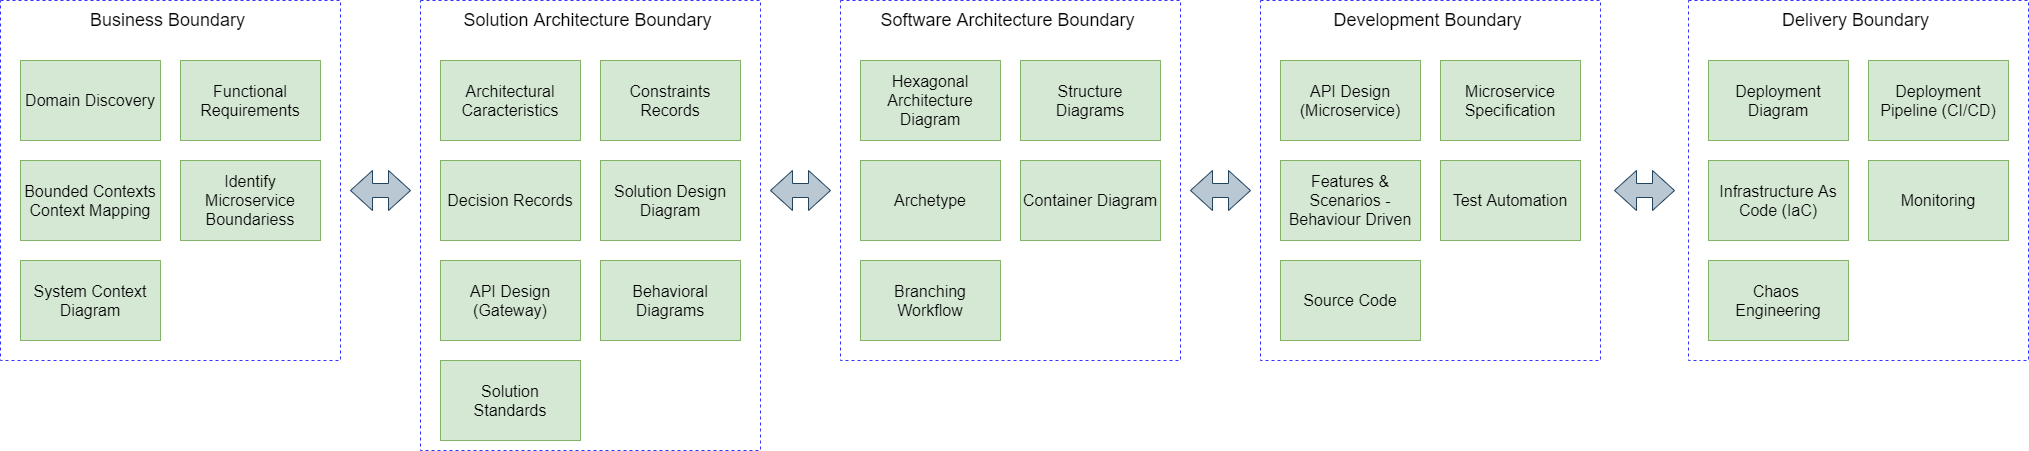

The diagram above was exported from draw.io. Its source (the exported page's mxGraphModel, read from the mxfile embedded in the PNG):
<mxGraphModel dx="1038" dy="607" grid="1" gridSize="10" guides="1" tooltips="1" connect="1" arrows="1" fold="1" page="1" pageScale="1" pageWidth="827" pageHeight="1169" math="0" shadow="0">
  <root>
    <mxCell id="0" />
    <mxCell id="1" parent="0" />
    <mxCell id="v-x4CfVWVhVUCC3SoPK2-30" value="" style="rounded=0;whiteSpace=wrap;html=1;dashed=1;fillColor=none;strokeColor=#3333FF;" parent="1" vertex="1">
      <mxGeometry x="880" y="50" width="340" height="360" as="geometry" />
    </mxCell>
    <mxCell id="v-x4CfVWVhVUCC3SoPK2-1" value="" style="rounded=0;whiteSpace=wrap;html=1;dashed=1;fillColor=none;strokeColor=#3333FF;" parent="1" vertex="1">
      <mxGeometry x="40" y="50" width="340" height="360" as="geometry" />
    </mxCell>
    <mxCell id="v-x4CfVWVhVUCC3SoPK2-2" value="&lt;span style=&quot;font-size: 16px&quot;&gt;Domain Discovery&lt;/span&gt;" style="rounded=0;whiteSpace=wrap;html=1;fillColor=#d5e8d4;strokeColor=#82b366;" parent="1" vertex="1">
      <mxGeometry x="60" y="110" width="140" height="80" as="geometry" />
    </mxCell>
    <mxCell id="v-x4CfVWVhVUCC3SoPK2-3" value="&lt;div&gt;&lt;font style=&quot;font-size: 18px&quot;&gt;Business Boundary&amp;nbsp;&lt;/font&gt;&lt;/div&gt;" style="text;html=1;strokeColor=none;fillColor=none;align=center;verticalAlign=middle;whiteSpace=wrap;rounded=0;dashed=1;" parent="1" vertex="1">
      <mxGeometry x="100" y="50" width="220" height="40" as="geometry" />
    </mxCell>
    <mxCell id="v-x4CfVWVhVUCC3SoPK2-4" value="&lt;span style=&quot;font-size: 16px&quot;&gt;Functional Requirements&lt;/span&gt;" style="rounded=0;whiteSpace=wrap;html=1;fillColor=#d5e8d4;strokeColor=#82b366;" parent="1" vertex="1">
      <mxGeometry x="220" y="110" width="140" height="80" as="geometry" />
    </mxCell>
    <mxCell id="v-x4CfVWVhVUCC3SoPK2-5" value="&lt;span style=&quot;font-size: 16px&quot;&gt;Bounded Contexts&lt;br&gt;Context Mapping&lt;/span&gt;" style="rounded=0;whiteSpace=wrap;html=1;fillColor=#d5e8d4;strokeColor=#82b366;" parent="1" vertex="1">
      <mxGeometry x="60" y="210" width="140" height="80" as="geometry" />
    </mxCell>
    <mxCell id="v-x4CfVWVhVUCC3SoPK2-6" value="&lt;span style=&quot;font-size: 16px&quot;&gt;Identify Microservice Boundariess&lt;/span&gt;" style="rounded=0;whiteSpace=wrap;html=1;fillColor=#d5e8d4;strokeColor=#82b366;" parent="1" vertex="1">
      <mxGeometry x="220" y="210" width="140" height="80" as="geometry" />
    </mxCell>
    <mxCell id="v-x4CfVWVhVUCC3SoPK2-7" value="&lt;span style=&quot;font-size: 16px&quot;&gt;System Context Diagram&lt;/span&gt;" style="rounded=0;whiteSpace=wrap;html=1;fillColor=#d5e8d4;strokeColor=#82b366;" parent="1" vertex="1">
      <mxGeometry x="60" y="310" width="140" height="80" as="geometry" />
    </mxCell>
    <mxCell id="v-x4CfVWVhVUCC3SoPK2-16" value="" style="rounded=0;whiteSpace=wrap;html=1;dashed=1;fillColor=none;strokeColor=#3333FF;" parent="1" vertex="1">
      <mxGeometry x="460" y="50" width="340" height="450" as="geometry" />
    </mxCell>
    <mxCell id="v-x4CfVWVhVUCC3SoPK2-17" value="&lt;span style=&quot;font-size: 16px&quot;&gt;Architectural Caracteristics&lt;/span&gt;" style="rounded=0;whiteSpace=wrap;html=1;fillColor=#d5e8d4;strokeColor=#82b366;" parent="1" vertex="1">
      <mxGeometry x="480" y="110" width="140" height="80" as="geometry" />
    </mxCell>
    <mxCell id="v-x4CfVWVhVUCC3SoPK2-18" value="&lt;div&gt;&lt;font style=&quot;font-size: 18px&quot;&gt;Solution Architecture Boundary&amp;nbsp;&lt;/font&gt;&lt;/div&gt;" style="text;html=1;strokeColor=none;fillColor=none;align=center;verticalAlign=middle;whiteSpace=wrap;rounded=0;dashed=1;" parent="1" vertex="1">
      <mxGeometry x="500" y="50" width="260" height="40" as="geometry" />
    </mxCell>
    <mxCell id="v-x4CfVWVhVUCC3SoPK2-19" value="&lt;span style=&quot;font-size: 16px&quot;&gt;Constraints Records&lt;/span&gt;" style="rounded=0;whiteSpace=wrap;html=1;fillColor=#d5e8d4;strokeColor=#82b366;" parent="1" vertex="1">
      <mxGeometry x="640" y="110" width="140" height="80" as="geometry" />
    </mxCell>
    <mxCell id="v-x4CfVWVhVUCC3SoPK2-20" value="&lt;span style=&quot;font-size: 16px&quot;&gt;Decision Records&lt;/span&gt;" style="rounded=0;whiteSpace=wrap;html=1;fillColor=#d5e8d4;strokeColor=#82b366;" parent="1" vertex="1">
      <mxGeometry x="480" y="210" width="140" height="80" as="geometry" />
    </mxCell>
    <mxCell id="v-x4CfVWVhVUCC3SoPK2-21" value="&lt;span style=&quot;font-size: 16px&quot;&gt;Solution Design Diagram&lt;/span&gt;" style="rounded=0;whiteSpace=wrap;html=1;fillColor=#d5e8d4;strokeColor=#82b366;" parent="1" vertex="1">
      <mxGeometry x="640" y="210" width="140" height="80" as="geometry" />
    </mxCell>
    <mxCell id="v-x4CfVWVhVUCC3SoPK2-22" value="&lt;span style=&quot;font-size: 16px&quot;&gt;Container Diagram&lt;/span&gt;" style="rounded=0;whiteSpace=wrap;html=1;fillColor=#d5e8d4;strokeColor=#82b366;" parent="1" vertex="1">
      <mxGeometry x="1060" y="210" width="140" height="80" as="geometry" />
    </mxCell>
    <mxCell id="v-x4CfVWVhVUCC3SoPK2-23" value="&lt;span style=&quot;font-size: 16px&quot;&gt;Behavioral Diagrams&lt;/span&gt;" style="rounded=0;whiteSpace=wrap;html=1;fillColor=#d5e8d4;strokeColor=#82b366;" parent="1" vertex="1">
      <mxGeometry x="640" y="310" width="140" height="80" as="geometry" />
    </mxCell>
    <mxCell id="v-x4CfVWVhVUCC3SoPK2-24" value="&lt;span style=&quot;font-size: 16px&quot;&gt;Structure&lt;br&gt;Diagrams&lt;/span&gt;" style="rounded=0;whiteSpace=wrap;html=1;fillColor=#d5e8d4;strokeColor=#82b366;" parent="1" vertex="1">
      <mxGeometry x="1060" y="110" width="140" height="80" as="geometry" />
    </mxCell>
    <mxCell id="v-x4CfVWVhVUCC3SoPK2-25" value="&lt;span style=&quot;font-size: 16px&quot;&gt;API Design (Gateway)&lt;/span&gt;" style="rounded=0;whiteSpace=wrap;html=1;fillColor=#d5e8d4;strokeColor=#82b366;" parent="1" vertex="1">
      <mxGeometry x="480" y="310" width="140" height="80" as="geometry" />
    </mxCell>
    <mxCell id="v-x4CfVWVhVUCC3SoPK2-31" value="&lt;span style=&quot;font-size: 16px&quot;&gt;Hexagonal Architecture Diagram&lt;/span&gt;" style="rounded=0;whiteSpace=wrap;html=1;fillColor=#d5e8d4;strokeColor=#82b366;" parent="1" vertex="1">
      <mxGeometry x="900" y="110" width="140" height="80" as="geometry" />
    </mxCell>
    <mxCell id="v-x4CfVWVhVUCC3SoPK2-32" value="&lt;span style=&quot;font-size: 18px&quot;&gt;Software Architecture Boundary&amp;nbsp;&lt;/span&gt;" style="text;html=1;strokeColor=none;fillColor=none;align=center;verticalAlign=middle;whiteSpace=wrap;rounded=0;dashed=1;" parent="1" vertex="1">
      <mxGeometry x="900" y="50" width="300" height="40" as="geometry" />
    </mxCell>
    <mxCell id="v-x4CfVWVhVUCC3SoPK2-33" value="&lt;span style=&quot;font-size: 16px&quot;&gt;Solution&lt;br&gt;Standards&lt;/span&gt;" style="rounded=0;whiteSpace=wrap;html=1;fillColor=#d5e8d4;strokeColor=#82b366;" parent="1" vertex="1">
      <mxGeometry x="480" y="410" width="140" height="80" as="geometry" />
    </mxCell>
    <mxCell id="v-x4CfVWVhVUCC3SoPK2-34" value="&lt;span style=&quot;font-size: 16px&quot;&gt;Archetype&lt;/span&gt;" style="rounded=0;whiteSpace=wrap;html=1;fillColor=#d5e8d4;strokeColor=#82b366;" parent="1" vertex="1">
      <mxGeometry x="900" y="210" width="140" height="80" as="geometry" />
    </mxCell>
    <mxCell id="v-x4CfVWVhVUCC3SoPK2-35" value="&lt;span style=&quot;font-size: 16px&quot;&gt;Branching Workflow&lt;/span&gt;" style="rounded=0;whiteSpace=wrap;html=1;fillColor=#d5e8d4;strokeColor=#82b366;" parent="1" vertex="1">
      <mxGeometry x="900" y="310" width="140" height="80" as="geometry" />
    </mxCell>
    <mxCell id="v-x4CfVWVhVUCC3SoPK2-37" value="" style="rounded=0;whiteSpace=wrap;html=1;dashed=1;fillColor=none;strokeColor=#3333FF;" parent="1" vertex="1">
      <mxGeometry x="1300" y="50" width="340" height="360" as="geometry" />
    </mxCell>
    <mxCell id="v-x4CfVWVhVUCC3SoPK2-38" value="&lt;span style=&quot;font-size: 16px&quot;&gt;API Design (Microservice)&lt;/span&gt;" style="rounded=0;whiteSpace=wrap;html=1;fillColor=#d5e8d4;strokeColor=#82b366;" parent="1" vertex="1">
      <mxGeometry x="1320" y="110" width="140" height="80" as="geometry" />
    </mxCell>
    <mxCell id="v-x4CfVWVhVUCC3SoPK2-39" value="&lt;span style=&quot;font-size: 18px&quot;&gt;Development&amp;nbsp;Boundary&amp;nbsp;&lt;/span&gt;" style="text;html=1;strokeColor=none;fillColor=none;align=center;verticalAlign=middle;whiteSpace=wrap;rounded=0;dashed=1;" parent="1" vertex="1">
      <mxGeometry x="1320" y="50" width="300" height="40" as="geometry" />
    </mxCell>
    <mxCell id="v-x4CfVWVhVUCC3SoPK2-40" value="&lt;span style=&quot;font-size: 16px&quot;&gt;Microservice&lt;/span&gt;&lt;br&gt;&lt;span style=&quot;font-size: 16px&quot;&gt;Specification&lt;/span&gt;" style="rounded=0;whiteSpace=wrap;html=1;fillColor=#d5e8d4;strokeColor=#82b366;" parent="1" vertex="1">
      <mxGeometry x="1480" y="110" width="140" height="80" as="geometry" />
    </mxCell>
    <mxCell id="v-x4CfVWVhVUCC3SoPK2-41" value="&lt;span style=&quot;font-size: 16px&quot;&gt;Features &amp;amp; Scenarios - Behaviour Driven&lt;/span&gt;" style="rounded=0;whiteSpace=wrap;html=1;fillColor=#d5e8d4;strokeColor=#82b366;" parent="1" vertex="1">
      <mxGeometry x="1320" y="210" width="140" height="80" as="geometry" />
    </mxCell>
    <mxCell id="v-x4CfVWVhVUCC3SoPK2-42" value="&lt;span style=&quot;font-size: 16px&quot;&gt;Test Automation&lt;/span&gt;" style="rounded=0;whiteSpace=wrap;html=1;fillColor=#d5e8d4;strokeColor=#82b366;" parent="1" vertex="1">
      <mxGeometry x="1480" y="210" width="140" height="80" as="geometry" />
    </mxCell>
    <mxCell id="v-x4CfVWVhVUCC3SoPK2-43" value="&lt;span style=&quot;font-size: 16px&quot;&gt;Source Code&lt;/span&gt;" style="rounded=0;whiteSpace=wrap;html=1;fillColor=#d5e8d4;strokeColor=#82b366;" parent="1" vertex="1">
      <mxGeometry x="1320" y="310" width="140" height="80" as="geometry" />
    </mxCell>
    <mxCell id="v-x4CfVWVhVUCC3SoPK2-44" value="" style="rounded=0;whiteSpace=wrap;html=1;dashed=1;fillColor=none;strokeColor=#3333FF;" parent="1" vertex="1">
      <mxGeometry x="1728" y="50" width="340" height="360" as="geometry" />
    </mxCell>
    <mxCell id="v-x4CfVWVhVUCC3SoPK2-45" value="&lt;span style=&quot;font-size: 16px&quot;&gt;Deployment Diagram&lt;/span&gt;" style="rounded=0;whiteSpace=wrap;html=1;fillColor=#d5e8d4;strokeColor=#82b366;" parent="1" vertex="1">
      <mxGeometry x="1748" y="110" width="140" height="80" as="geometry" />
    </mxCell>
    <mxCell id="v-x4CfVWVhVUCC3SoPK2-46" value="&lt;span style=&quot;font-size: 18px&quot;&gt;Delivery Boundary&amp;nbsp;&lt;/span&gt;" style="text;html=1;strokeColor=none;fillColor=none;align=center;verticalAlign=middle;whiteSpace=wrap;rounded=0;dashed=1;" parent="1" vertex="1">
      <mxGeometry x="1748" y="50" width="300" height="40" as="geometry" />
    </mxCell>
    <mxCell id="v-x4CfVWVhVUCC3SoPK2-47" value="&lt;span style=&quot;font-size: 16px&quot;&gt;Deployment Pipeline (CI/CD)&lt;/span&gt;" style="rounded=0;whiteSpace=wrap;html=1;fillColor=#d5e8d4;strokeColor=#82b366;" parent="1" vertex="1">
      <mxGeometry x="1908" y="110" width="140" height="80" as="geometry" />
    </mxCell>
    <mxCell id="v-x4CfVWVhVUCC3SoPK2-48" value="&lt;span style=&quot;font-size: 16px&quot;&gt;Infrastructure As Code (IaC)&lt;/span&gt;" style="rounded=0;whiteSpace=wrap;html=1;fillColor=#d5e8d4;strokeColor=#82b366;" parent="1" vertex="1">
      <mxGeometry x="1748" y="210" width="140" height="80" as="geometry" />
    </mxCell>
    <mxCell id="v-x4CfVWVhVUCC3SoPK2-49" value="&lt;span style=&quot;font-size: 16px&quot;&gt;Monitoring&lt;/span&gt;" style="rounded=0;whiteSpace=wrap;html=1;fillColor=#d5e8d4;strokeColor=#82b366;" parent="1" vertex="1">
      <mxGeometry x="1908" y="210" width="140" height="80" as="geometry" />
    </mxCell>
    <mxCell id="v-x4CfVWVhVUCC3SoPK2-50" value="&lt;span style=&quot;font-size: 16px&quot;&gt;Chaos &lt;br&gt;Engineering&lt;/span&gt;" style="rounded=0;whiteSpace=wrap;html=1;fillColor=#d5e8d4;strokeColor=#82b366;" parent="1" vertex="1">
      <mxGeometry x="1748" y="310" width="140" height="80" as="geometry" />
    </mxCell>
    <mxCell id="v-x4CfVWVhVUCC3SoPK2-51" value="" style="html=1;shadow=0;dashed=0;align=center;verticalAlign=middle;shape=mxgraph.arrows2.twoWayArrow;dy=0.65;dx=22;fillColor=#bac8d3;strokeColor=#23445d;" parent="1" vertex="1">
      <mxGeometry x="390" y="220" width="60" height="40" as="geometry" />
    </mxCell>
    <mxCell id="v-x4CfVWVhVUCC3SoPK2-52" value="" style="html=1;shadow=0;dashed=0;align=center;verticalAlign=middle;shape=mxgraph.arrows2.twoWayArrow;dy=0.65;dx=22;fillColor=#bac8d3;strokeColor=#23445d;" parent="1" vertex="1">
      <mxGeometry x="810" y="220" width="60" height="40" as="geometry" />
    </mxCell>
    <mxCell id="v-x4CfVWVhVUCC3SoPK2-53" value="" style="html=1;shadow=0;dashed=0;align=center;verticalAlign=middle;shape=mxgraph.arrows2.twoWayArrow;dy=0.65;dx=22;fillColor=#bac8d3;strokeColor=#23445d;" parent="1" vertex="1">
      <mxGeometry x="1230" y="220" width="60" height="40" as="geometry" />
    </mxCell>
    <mxCell id="v-x4CfVWVhVUCC3SoPK2-54" value="" style="html=1;shadow=0;dashed=0;align=center;verticalAlign=middle;shape=mxgraph.arrows2.twoWayArrow;dy=0.65;dx=22;fillColor=#bac8d3;strokeColor=#23445d;" parent="1" vertex="1">
      <mxGeometry x="1654" y="220" width="60" height="40" as="geometry" />
    </mxCell>
  </root>
</mxGraphModel>